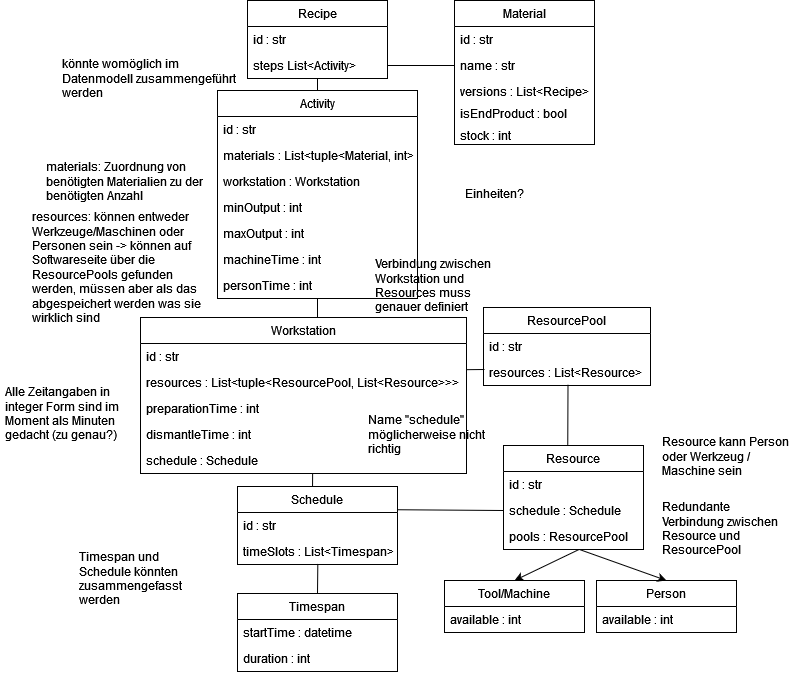

The diagram above was exported from draw.io. Its source (the exported page's mxGraphModel, read from the mxfile embedded in the PNG):
<mxGraphModel dx="700" dy="819" grid="1" gridSize="10" guides="1" tooltips="1" connect="1" arrows="1" fold="1" page="1" pageScale="1" pageWidth="827" pageHeight="1169" math="0" shadow="0">
  <root>
    <mxCell id="0" />
    <mxCell id="1" parent="0" />
    <mxCell id="mzjl0CxlmKu9eXNPPGU7-1" value="Recipe" style="swimlane;fontStyle=0;childLayout=stackLayout;horizontal=1;startSize=26;fillColor=none;horizontalStack=0;resizeParent=1;resizeParentMax=0;resizeLast=0;collapsible=1;marginBottom=0;" vertex="1" parent="1">
      <mxGeometry x="277" y="3" width="140" height="78" as="geometry" />
    </mxCell>
    <mxCell id="mzjl0CxlmKu9eXNPPGU7-2" value="id : str" style="text;strokeColor=none;fillColor=none;align=left;verticalAlign=top;spacingLeft=4;spacingRight=4;overflow=hidden;rotatable=0;points=[[0,0.5],[1,0.5]];portConstraint=eastwest;" vertex="1" parent="mzjl0CxlmKu9eXNPPGU7-1">
      <mxGeometry y="26" width="140" height="26" as="geometry" />
    </mxCell>
    <mxCell id="mzjl0CxlmKu9eXNPPGU7-35" value="steps List&lt;Activity&gt;" style="text;strokeColor=none;fillColor=none;align=left;verticalAlign=top;spacingLeft=4;spacingRight=4;overflow=hidden;rotatable=0;points=[[0,0.5],[1,0.5]];portConstraint=eastwest;" vertex="1" parent="mzjl0CxlmKu9eXNPPGU7-1">
      <mxGeometry y="52" width="140" height="26" as="geometry" />
    </mxCell>
    <mxCell id="mzjl0CxlmKu9eXNPPGU7-5" value="Material" style="swimlane;fontStyle=0;childLayout=stackLayout;horizontal=1;startSize=26;fillColor=none;horizontalStack=0;resizeParent=1;resizeParentMax=0;resizeLast=0;collapsible=1;marginBottom=0;" vertex="1" parent="1">
      <mxGeometry x="484" y="3" width="140" height="144" as="geometry" />
    </mxCell>
    <mxCell id="mzjl0CxlmKu9eXNPPGU7-6" value="id : str" style="text;strokeColor=none;fillColor=none;align=left;verticalAlign=top;spacingLeft=4;spacingRight=4;overflow=hidden;rotatable=0;points=[[0,0.5],[1,0.5]];portConstraint=eastwest;" vertex="1" parent="mzjl0CxlmKu9eXNPPGU7-5">
      <mxGeometry y="26" width="140" height="26" as="geometry" />
    </mxCell>
    <mxCell id="mzjl0CxlmKu9eXNPPGU7-7" value="name : str" style="text;strokeColor=none;fillColor=none;align=left;verticalAlign=top;spacingLeft=4;spacingRight=4;overflow=hidden;rotatable=0;points=[[0,0.5],[1,0.5]];portConstraint=eastwest;" vertex="1" parent="mzjl0CxlmKu9eXNPPGU7-5">
      <mxGeometry y="52" width="140" height="26" as="geometry" />
    </mxCell>
    <mxCell id="mzjl0CxlmKu9eXNPPGU7-8" value="versions : List&lt;Recipe&gt;&#10;" style="text;strokeColor=none;fillColor=none;align=left;verticalAlign=top;spacingLeft=4;spacingRight=4;overflow=hidden;rotatable=0;points=[[0,0.5],[1,0.5]];portConstraint=eastwest;" vertex="1" parent="mzjl0CxlmKu9eXNPPGU7-5">
      <mxGeometry y="78" width="140" height="22" as="geometry" />
    </mxCell>
    <mxCell id="mzjl0CxlmKu9eXNPPGU7-34" value="isEndProduct : bool" style="text;strokeColor=none;fillColor=none;align=left;verticalAlign=top;spacingLeft=4;spacingRight=4;overflow=hidden;rotatable=0;points=[[0,0.5],[1,0.5]];portConstraint=eastwest;" vertex="1" parent="mzjl0CxlmKu9eXNPPGU7-5">
      <mxGeometry y="100" width="140" height="22" as="geometry" />
    </mxCell>
    <mxCell id="mzjl0CxlmKu9eXNPPGU7-80" value="stock : int" style="text;strokeColor=none;fillColor=none;align=left;verticalAlign=top;spacingLeft=4;spacingRight=4;overflow=hidden;rotatable=0;points=[[0,0.5],[1,0.5]];portConstraint=eastwest;" vertex="1" parent="mzjl0CxlmKu9eXNPPGU7-5">
      <mxGeometry y="122" width="140" height="22" as="geometry" />
    </mxCell>
    <mxCell id="mzjl0CxlmKu9eXNPPGU7-13" value="Activity" style="swimlane;fontStyle=0;childLayout=stackLayout;horizontal=1;startSize=26;fillColor=none;horizontalStack=0;resizeParent=1;resizeParentMax=0;resizeLast=0;collapsible=1;marginBottom=0;" vertex="1" parent="1">
      <mxGeometry x="247" y="93" width="200" height="208" as="geometry" />
    </mxCell>
    <mxCell id="mzjl0CxlmKu9eXNPPGU7-14" value="id : str" style="text;strokeColor=none;fillColor=none;align=left;verticalAlign=top;spacingLeft=4;spacingRight=4;overflow=hidden;rotatable=0;points=[[0,0.5],[1,0.5]];portConstraint=eastwest;" vertex="1" parent="mzjl0CxlmKu9eXNPPGU7-13">
      <mxGeometry y="26" width="200" height="26" as="geometry" />
    </mxCell>
    <mxCell id="mzjl0CxlmKu9eXNPPGU7-15" value="materials : List&lt;tuple&lt;Material, int&gt;" style="text;strokeColor=none;fillColor=none;align=left;verticalAlign=top;spacingLeft=4;spacingRight=4;overflow=hidden;rotatable=0;points=[[0,0.5],[1,0.5]];portConstraint=eastwest;" vertex="1" parent="mzjl0CxlmKu9eXNPPGU7-13">
      <mxGeometry y="52" width="200" height="26" as="geometry" />
    </mxCell>
    <mxCell id="mzjl0CxlmKu9eXNPPGU7-42" value="workstation : Workstation" style="text;strokeColor=none;fillColor=none;align=left;verticalAlign=top;spacingLeft=4;spacingRight=4;overflow=hidden;rotatable=0;points=[[0,0.5],[1,0.5]];portConstraint=eastwest;" vertex="1" parent="mzjl0CxlmKu9eXNPPGU7-13">
      <mxGeometry y="78" width="200" height="26" as="geometry" />
    </mxCell>
    <mxCell id="mzjl0CxlmKu9eXNPPGU7-82" value="minOutput : int" style="text;strokeColor=none;fillColor=none;align=left;verticalAlign=top;spacingLeft=4;spacingRight=4;overflow=hidden;rotatable=0;points=[[0,0.5],[1,0.5]];portConstraint=eastwest;" vertex="1" parent="mzjl0CxlmKu9eXNPPGU7-13">
      <mxGeometry y="104" width="200" height="26" as="geometry" />
    </mxCell>
    <mxCell id="mzjl0CxlmKu9eXNPPGU7-83" value="maxOutput : int" style="text;strokeColor=none;fillColor=none;align=left;verticalAlign=top;spacingLeft=4;spacingRight=4;overflow=hidden;rotatable=0;points=[[0,0.5],[1,0.5]];portConstraint=eastwest;" vertex="1" parent="mzjl0CxlmKu9eXNPPGU7-13">
      <mxGeometry y="130" width="200" height="26" as="geometry" />
    </mxCell>
    <mxCell id="mzjl0CxlmKu9eXNPPGU7-84" value="machineTime : int" style="text;strokeColor=none;fillColor=none;align=left;verticalAlign=top;spacingLeft=4;spacingRight=4;overflow=hidden;rotatable=0;points=[[0,0.5],[1,0.5]];portConstraint=eastwest;" vertex="1" parent="mzjl0CxlmKu9eXNPPGU7-13">
      <mxGeometry y="156" width="200" height="26" as="geometry" />
    </mxCell>
    <mxCell id="mzjl0CxlmKu9eXNPPGU7-85" value="personTime : int" style="text;strokeColor=none;fillColor=none;align=left;verticalAlign=top;spacingLeft=4;spacingRight=4;overflow=hidden;rotatable=0;points=[[0,0.5],[1,0.5]];portConstraint=eastwest;" vertex="1" parent="mzjl0CxlmKu9eXNPPGU7-13">
      <mxGeometry y="182" width="200" height="26" as="geometry" />
    </mxCell>
    <mxCell id="mzjl0CxlmKu9eXNPPGU7-17" value="Resource" style="swimlane;fontStyle=0;childLayout=stackLayout;horizontal=1;startSize=26;fillColor=none;horizontalStack=0;resizeParent=1;resizeParentMax=0;resizeLast=0;collapsible=1;marginBottom=0;" vertex="1" parent="1">
      <mxGeometry x="533" y="448" width="140" height="104" as="geometry" />
    </mxCell>
    <mxCell id="mzjl0CxlmKu9eXNPPGU7-18" value="id : str" style="text;strokeColor=none;fillColor=none;align=left;verticalAlign=top;spacingLeft=4;spacingRight=4;overflow=hidden;rotatable=0;points=[[0,0.5],[1,0.5]];portConstraint=eastwest;" vertex="1" parent="mzjl0CxlmKu9eXNPPGU7-17">
      <mxGeometry y="26" width="140" height="26" as="geometry" />
    </mxCell>
    <mxCell id="mzjl0CxlmKu9eXNPPGU7-19" value="schedule : Schedule" style="text;strokeColor=none;fillColor=none;align=left;verticalAlign=top;spacingLeft=4;spacingRight=4;overflow=hidden;rotatable=0;points=[[0,0.5],[1,0.5]];portConstraint=eastwest;" vertex="1" parent="mzjl0CxlmKu9eXNPPGU7-17">
      <mxGeometry y="52" width="140" height="26" as="geometry" />
    </mxCell>
    <mxCell id="mzjl0CxlmKu9eXNPPGU7-60" value="pools : ResourcePool" style="text;strokeColor=none;fillColor=none;align=left;verticalAlign=top;spacingLeft=4;spacingRight=4;overflow=hidden;rotatable=0;points=[[0,0.5],[1,0.5]];portConstraint=eastwest;" vertex="1" parent="mzjl0CxlmKu9eXNPPGU7-17">
      <mxGeometry y="78" width="140" height="26" as="geometry" />
    </mxCell>
    <mxCell id="mzjl0CxlmKu9eXNPPGU7-21" value="ResourcePool" style="swimlane;fontStyle=0;childLayout=stackLayout;horizontal=1;startSize=26;fillColor=none;horizontalStack=0;resizeParent=1;resizeParentMax=0;resizeLast=0;collapsible=1;marginBottom=0;" vertex="1" parent="1">
      <mxGeometry x="513" y="310" width="167" height="78" as="geometry" />
    </mxCell>
    <mxCell id="mzjl0CxlmKu9eXNPPGU7-23" value="id : str" style="text;strokeColor=none;fillColor=none;align=left;verticalAlign=top;spacingLeft=4;spacingRight=4;overflow=hidden;rotatable=0;points=[[0,0.5],[1,0.5]];portConstraint=eastwest;" vertex="1" parent="mzjl0CxlmKu9eXNPPGU7-21">
      <mxGeometry y="26" width="167" height="26" as="geometry" />
    </mxCell>
    <mxCell id="mzjl0CxlmKu9eXNPPGU7-24" value="resources : List&lt;Resource&gt;" style="text;strokeColor=none;fillColor=none;align=left;verticalAlign=top;spacingLeft=4;spacingRight=4;overflow=hidden;rotatable=0;points=[[0,0.5],[1,0.5]];portConstraint=eastwest;" vertex="1" parent="mzjl0CxlmKu9eXNPPGU7-21">
      <mxGeometry y="52" width="167" height="26" as="geometry" />
    </mxCell>
    <mxCell id="mzjl0CxlmKu9eXNPPGU7-25" value="Person" style="swimlane;fontStyle=0;childLayout=stackLayout;horizontal=1;startSize=26;fillColor=none;horizontalStack=0;resizeParent=1;resizeParentMax=0;resizeLast=0;collapsible=1;marginBottom=0;" vertex="1" parent="1">
      <mxGeometry x="626" y="583" width="140" height="52" as="geometry" />
    </mxCell>
    <mxCell id="mzjl0CxlmKu9eXNPPGU7-89" value="available : int" style="text;strokeColor=none;fillColor=none;align=left;verticalAlign=top;spacingLeft=4;spacingRight=4;overflow=hidden;rotatable=0;points=[[0,0.5],[1,0.5]];portConstraint=eastwest;" vertex="1" parent="mzjl0CxlmKu9eXNPPGU7-25">
      <mxGeometry y="26" width="140" height="26" as="geometry" />
    </mxCell>
    <mxCell id="mzjl0CxlmKu9eXNPPGU7-29" value="Tool/Machine" style="swimlane;fontStyle=0;childLayout=stackLayout;horizontal=1;startSize=26;fillColor=none;horizontalStack=0;resizeParent=1;resizeParentMax=0;resizeLast=0;collapsible=1;marginBottom=0;" vertex="1" parent="1">
      <mxGeometry x="474" y="583" width="140" height="52" as="geometry" />
    </mxCell>
    <mxCell id="mzjl0CxlmKu9eXNPPGU7-88" value="available : int" style="text;strokeColor=none;fillColor=none;align=left;verticalAlign=top;spacingLeft=4;spacingRight=4;overflow=hidden;rotatable=0;points=[[0,0.5],[1,0.5]];portConstraint=eastwest;" vertex="1" parent="mzjl0CxlmKu9eXNPPGU7-29">
      <mxGeometry y="26" width="140" height="26" as="geometry" />
    </mxCell>
    <mxCell id="mzjl0CxlmKu9eXNPPGU7-36" value="resources: können entweder Werkzeuge/Maschinen oder Personen sein -&amp;gt; können auf Softwareseite über die ResourcePools gefunden werden, müssen aber als das abgespeichert werden was sie wirklich sind" style="text;html=1;strokeColor=none;fillColor=none;spacing=5;spacingTop=-20;whiteSpace=wrap;overflow=hidden;rounded=0;" vertex="1" parent="1">
      <mxGeometry x="57" y="223" width="190" height="120" as="geometry" />
    </mxCell>
    <mxCell id="mzjl0CxlmKu9eXNPPGU7-37" value="materials: Zuordnung von benötigten Materialien zu der benötigten Anzahl" style="text;html=1;strokeColor=none;fillColor=none;spacing=5;spacingTop=-20;whiteSpace=wrap;overflow=hidden;rounded=0;" vertex="1" parent="1">
      <mxGeometry x="71" y="173" width="190" height="50" as="geometry" />
    </mxCell>
    <mxCell id="mzjl0CxlmKu9eXNPPGU7-38" value="Schedule" style="swimlane;fontStyle=0;childLayout=stackLayout;horizontal=1;startSize=26;fillColor=none;horizontalStack=0;resizeParent=1;resizeParentMax=0;resizeLast=0;collapsible=1;marginBottom=0;" vertex="1" parent="1">
      <mxGeometry x="267" y="489" width="160" height="78" as="geometry" />
    </mxCell>
    <mxCell id="mzjl0CxlmKu9eXNPPGU7-39" value="id : str" style="text;strokeColor=none;fillColor=none;align=left;verticalAlign=top;spacingLeft=4;spacingRight=4;overflow=hidden;rotatable=0;points=[[0,0.5],[1,0.5]];portConstraint=eastwest;" vertex="1" parent="mzjl0CxlmKu9eXNPPGU7-38">
      <mxGeometry y="26" width="160" height="26" as="geometry" />
    </mxCell>
    <mxCell id="mzjl0CxlmKu9eXNPPGU7-40" value="timeSlots : List&lt;Timespan&gt;" style="text;strokeColor=none;fillColor=none;align=left;verticalAlign=top;spacingLeft=4;spacingRight=4;overflow=hidden;rotatable=0;points=[[0,0.5],[1,0.5]];portConstraint=eastwest;" vertex="1" parent="mzjl0CxlmKu9eXNPPGU7-38">
      <mxGeometry y="52" width="160" height="26" as="geometry" />
    </mxCell>
    <mxCell id="mzjl0CxlmKu9eXNPPGU7-43" value="Alle Zeitangaben in integer Form sind im Moment als Minuten gedacht (zu genau?)" style="text;html=1;strokeColor=none;fillColor=none;spacing=5;spacingTop=-20;whiteSpace=wrap;overflow=hidden;rounded=0;" vertex="1" parent="1">
      <mxGeometry x="30" y="398" width="140" height="50" as="geometry" />
    </mxCell>
    <mxCell id="mzjl0CxlmKu9eXNPPGU7-47" value="Workstation" style="swimlane;fontStyle=0;childLayout=stackLayout;horizontal=1;startSize=26;fillColor=none;horizontalStack=0;resizeParent=1;resizeParentMax=0;resizeLast=0;collapsible=1;marginBottom=0;" vertex="1" parent="1">
      <mxGeometry x="170" y="320" width="326" height="156" as="geometry" />
    </mxCell>
    <mxCell id="mzjl0CxlmKu9eXNPPGU7-48" value="id : str" style="text;strokeColor=none;fillColor=none;align=left;verticalAlign=top;spacingLeft=4;spacingRight=4;overflow=hidden;rotatable=0;points=[[0,0.5],[1,0.5]];portConstraint=eastwest;" vertex="1" parent="mzjl0CxlmKu9eXNPPGU7-47">
      <mxGeometry y="26" width="326" height="26" as="geometry" />
    </mxCell>
    <mxCell id="mzjl0CxlmKu9eXNPPGU7-49" value="resources : List&lt;tuple&lt;ResourcePool, List&lt;Resource&gt;&gt;&gt;" style="text;strokeColor=none;fillColor=none;align=left;verticalAlign=top;spacingLeft=4;spacingRight=4;overflow=hidden;rotatable=0;points=[[0,0.5],[1,0.5]];portConstraint=eastwest;" vertex="1" parent="mzjl0CxlmKu9eXNPPGU7-47">
      <mxGeometry y="52" width="326" height="26" as="geometry" />
    </mxCell>
    <mxCell id="mzjl0CxlmKu9eXNPPGU7-50" value="preparationTime : int" style="text;strokeColor=none;fillColor=none;align=left;verticalAlign=top;spacingLeft=4;spacingRight=4;overflow=hidden;rotatable=0;points=[[0,0.5],[1,0.5]];portConstraint=eastwest;" vertex="1" parent="mzjl0CxlmKu9eXNPPGU7-47">
      <mxGeometry y="78" width="326" height="26" as="geometry" />
    </mxCell>
    <mxCell id="mzjl0CxlmKu9eXNPPGU7-53" value="dismantleTime : int" style="text;strokeColor=none;fillColor=none;align=left;verticalAlign=top;spacingLeft=4;spacingRight=4;overflow=hidden;rotatable=0;points=[[0,0.5],[1,0.5]];portConstraint=eastwest;" vertex="1" parent="mzjl0CxlmKu9eXNPPGU7-47">
      <mxGeometry y="104" width="326" height="26" as="geometry" />
    </mxCell>
    <mxCell id="mzjl0CxlmKu9eXNPPGU7-57" value="schedule : Schedule" style="text;strokeColor=none;fillColor=none;align=left;verticalAlign=top;spacingLeft=4;spacingRight=4;overflow=hidden;rotatable=0;points=[[0,0.5],[1,0.5]];portConstraint=eastwest;" vertex="1" parent="mzjl0CxlmKu9eXNPPGU7-47">
      <mxGeometry y="130" width="326" height="26" as="geometry" />
    </mxCell>
    <mxCell id="mzjl0CxlmKu9eXNPPGU7-54" value="Timespan" style="swimlane;fontStyle=0;childLayout=stackLayout;horizontal=1;startSize=26;fillColor=none;horizontalStack=0;resizeParent=1;resizeParentMax=0;resizeLast=0;collapsible=1;marginBottom=0;" vertex="1" parent="1">
      <mxGeometry x="267" y="596" width="160" height="78" as="geometry" />
    </mxCell>
    <mxCell id="mzjl0CxlmKu9eXNPPGU7-55" value="startTime : datetime" style="text;strokeColor=none;fillColor=none;align=left;verticalAlign=top;spacingLeft=4;spacingRight=4;overflow=hidden;rotatable=0;points=[[0,0.5],[1,0.5]];portConstraint=eastwest;" vertex="1" parent="mzjl0CxlmKu9eXNPPGU7-54">
      <mxGeometry y="26" width="160" height="26" as="geometry" />
    </mxCell>
    <mxCell id="mzjl0CxlmKu9eXNPPGU7-56" value="duration : int" style="text;strokeColor=none;fillColor=none;align=left;verticalAlign=top;spacingLeft=4;spacingRight=4;overflow=hidden;rotatable=0;points=[[0,0.5],[1,0.5]];portConstraint=eastwest;" vertex="1" parent="mzjl0CxlmKu9eXNPPGU7-54">
      <mxGeometry y="52" width="160" height="26" as="geometry" />
    </mxCell>
    <mxCell id="mzjl0CxlmKu9eXNPPGU7-58" value="Redundante Verbindung zwischen Resource und ResourcePool" style="text;html=1;strokeColor=none;fillColor=none;spacing=5;spacingTop=-20;whiteSpace=wrap;overflow=hidden;rounded=0;" vertex="1" parent="1">
      <mxGeometry x="687" y="513" width="140" height="50" as="geometry" />
    </mxCell>
    <mxCell id="mzjl0CxlmKu9eXNPPGU7-59" value="könnte womöglich im Datenmodell zusammengeführt werden" style="text;html=1;strokeColor=none;fillColor=none;spacing=5;spacingTop=-20;whiteSpace=wrap;overflow=hidden;rounded=0;" vertex="1" parent="1">
      <mxGeometry x="87" y="70" width="190" height="50" as="geometry" />
    </mxCell>
    <mxCell id="mzjl0CxlmKu9eXNPPGU7-61" value="Resource kann Person oder Werkzeug / Maschine sein" style="text;html=1;strokeColor=none;fillColor=none;spacing=5;spacingTop=-20;whiteSpace=wrap;overflow=hidden;rounded=0;" vertex="1" parent="1">
      <mxGeometry x="687" y="448" width="140" height="50" as="geometry" />
    </mxCell>
    <mxCell id="mzjl0CxlmKu9eXNPPGU7-62" value="" style="endArrow=none;html=1;exitX=1;exitY=0.5;exitDx=0;exitDy=0;entryX=0;entryY=0.5;entryDx=0;entryDy=0;" edge="1" parent="1" source="mzjl0CxlmKu9eXNPPGU7-35" target="mzjl0CxlmKu9eXNPPGU7-7">
      <mxGeometry width="50" height="50" relative="1" as="geometry">
        <mxPoint x="504" y="483" as="sourcePoint" />
        <mxPoint x="554" y="433" as="targetPoint" />
      </mxGeometry>
    </mxCell>
    <mxCell id="mzjl0CxlmKu9eXNPPGU7-63" value="" style="endArrow=none;html=1;exitX=0.5;exitY=0;exitDx=0;exitDy=0;" edge="1" parent="1" source="mzjl0CxlmKu9eXNPPGU7-13" target="mzjl0CxlmKu9eXNPPGU7-35">
      <mxGeometry width="50" height="50" relative="1" as="geometry">
        <mxPoint x="284" y="125" as="sourcePoint" />
        <mxPoint x="554" y="313" as="targetPoint" />
      </mxGeometry>
    </mxCell>
    <mxCell id="mzjl0CxlmKu9eXNPPGU7-65" value="" style="endArrow=none;html=1;entryX=0.5;entryY=1;entryDx=0;entryDy=0;" edge="1" parent="1" target="mzjl0CxlmKu9eXNPPGU7-13">
      <mxGeometry width="50" height="50" relative="1" as="geometry">
        <mxPoint x="347" y="320" as="sourcePoint" />
        <mxPoint x="286" y="237" as="targetPoint" />
      </mxGeometry>
    </mxCell>
    <mxCell id="mzjl0CxlmKu9eXNPPGU7-66" value="" style="endArrow=none;html=1;entryX=0.528;entryY=1;entryDx=0;entryDy=0;exitX=0.469;exitY=0.006;exitDx=0;exitDy=0;exitPerimeter=0;entryPerimeter=0;" edge="1" parent="1" source="mzjl0CxlmKu9eXNPPGU7-38" target="mzjl0CxlmKu9eXNPPGU7-57">
      <mxGeometry width="50" height="50" relative="1" as="geometry">
        <mxPoint x="504" y="323" as="sourcePoint" />
        <mxPoint x="554" y="273" as="targetPoint" />
      </mxGeometry>
    </mxCell>
    <mxCell id="mzjl0CxlmKu9eXNPPGU7-67" value="" style="endArrow=none;html=1;exitX=0.5;exitY=0;exitDx=0;exitDy=0;entryX=0.502;entryY=0.966;entryDx=0;entryDy=0;entryPerimeter=0;" edge="1" parent="1" source="mzjl0CxlmKu9eXNPPGU7-54" target="mzjl0CxlmKu9eXNPPGU7-40">
      <mxGeometry width="50" height="50" relative="1" as="geometry">
        <mxPoint x="504" y="383" as="sourcePoint" />
        <mxPoint x="289" y="591" as="targetPoint" />
      </mxGeometry>
    </mxCell>
    <mxCell id="mzjl0CxlmKu9eXNPPGU7-68" value="" style="endArrow=none;html=1;exitX=0.999;exitY=0.007;exitDx=0;exitDy=0;entryX=0.006;entryY=0.385;entryDx=0;entryDy=0;entryPerimeter=0;exitPerimeter=0;" edge="1" parent="1" source="mzjl0CxlmKu9eXNPPGU7-49" target="mzjl0CxlmKu9eXNPPGU7-24">
      <mxGeometry width="50" height="50" relative="1" as="geometry">
        <mxPoint x="364" y="372" as="sourcePoint" />
        <mxPoint x="514" y="389" as="targetPoint" />
      </mxGeometry>
    </mxCell>
    <mxCell id="mzjl0CxlmKu9eXNPPGU7-71" value="" style="endArrow=none;html=1;entryX=0.506;entryY=0.956;entryDx=0;entryDy=0;entryPerimeter=0;exitX=0.459;exitY=-0.005;exitDx=0;exitDy=0;exitPerimeter=0;" edge="1" parent="1" source="mzjl0CxlmKu9eXNPPGU7-17" target="mzjl0CxlmKu9eXNPPGU7-24">
      <mxGeometry width="50" height="50" relative="1" as="geometry">
        <mxPoint x="434" y="583" as="sourcePoint" />
        <mxPoint x="484" y="533" as="targetPoint" />
      </mxGeometry>
    </mxCell>
    <mxCell id="mzjl0CxlmKu9eXNPPGU7-72" value="" style="endArrow=none;html=1;entryX=0;entryY=0.5;entryDx=0;entryDy=0;exitX=0.997;exitY=0.298;exitDx=0;exitDy=0;exitPerimeter=0;" edge="1" parent="1" source="mzjl0CxlmKu9eXNPPGU7-38" target="mzjl0CxlmKu9eXNPPGU7-19">
      <mxGeometry width="50" height="50" relative="1" as="geometry">
        <mxPoint x="430" y="513" as="sourcePoint" />
        <mxPoint x="414" y="433" as="targetPoint" />
      </mxGeometry>
    </mxCell>
    <mxCell id="mzjl0CxlmKu9eXNPPGU7-73" value="" style="endArrow=classic;html=1;entryX=0.5;entryY=0;entryDx=0;entryDy=0;exitX=0.539;exitY=1.001;exitDx=0;exitDy=0;exitPerimeter=0;" edge="1" parent="1" source="mzjl0CxlmKu9eXNPPGU7-60" target="mzjl0CxlmKu9eXNPPGU7-29">
      <mxGeometry width="50" height="50" relative="1" as="geometry">
        <mxPoint x="605" y="554" as="sourcePoint" />
        <mxPoint x="414" y="383" as="targetPoint" />
      </mxGeometry>
    </mxCell>
    <mxCell id="mzjl0CxlmKu9eXNPPGU7-74" value="" style="endArrow=classic;html=1;entryX=0.5;entryY=0;entryDx=0;entryDy=0;exitX=0.541;exitY=0.997;exitDx=0;exitDy=0;exitPerimeter=0;" edge="1" parent="1" source="mzjl0CxlmKu9eXNPPGU7-60" target="mzjl0CxlmKu9eXNPPGU7-25">
      <mxGeometry width="50" height="50" relative="1" as="geometry">
        <mxPoint x="364" y="433" as="sourcePoint" />
        <mxPoint x="414" y="383" as="targetPoint" />
      </mxGeometry>
    </mxCell>
    <mxCell id="mzjl0CxlmKu9eXNPPGU7-76" value="Name &quot;schedule&quot; möglicherweise nicht richtig" style="text;html=1;strokeColor=none;fillColor=none;spacing=5;spacingTop=-20;whiteSpace=wrap;overflow=hidden;rounded=0;" vertex="1" parent="1">
      <mxGeometry x="393" y="426" width="140" height="50" as="geometry" />
    </mxCell>
    <mxCell id="mzjl0CxlmKu9eXNPPGU7-77" value="Verbindung zwischen Workstation und Resources muss genauer definiert werden" style="text;html=1;strokeColor=none;fillColor=none;spacing=5;spacingTop=-20;whiteSpace=wrap;overflow=hidden;rounded=0;" vertex="1" parent="1">
      <mxGeometry x="400" y="270" width="140" height="50" as="geometry" />
    </mxCell>
    <mxCell id="mzjl0CxlmKu9eXNPPGU7-78" value="Timespan und&lt;br&gt;&lt;div&gt;Schedule könnten zusammengefasst&lt;/div&gt;&lt;div&gt;werden&lt;br&gt;&lt;/div&gt;" style="text;html=1;strokeColor=none;fillColor=none;spacing=5;spacingTop=-20;whiteSpace=wrap;overflow=hidden;rounded=0;" vertex="1" parent="1">
      <mxGeometry x="104" y="563" width="140" height="50" as="geometry" />
    </mxCell>
    <mxCell id="mzjl0CxlmKu9eXNPPGU7-81" value="Einheiten?" style="text;html=1;strokeColor=none;fillColor=none;spacing=5;spacingTop=-20;whiteSpace=wrap;overflow=hidden;rounded=0;" vertex="1" parent="1">
      <mxGeometry x="490" y="200" width="140" height="50" as="geometry" />
    </mxCell>
  </root>
</mxGraphModel>